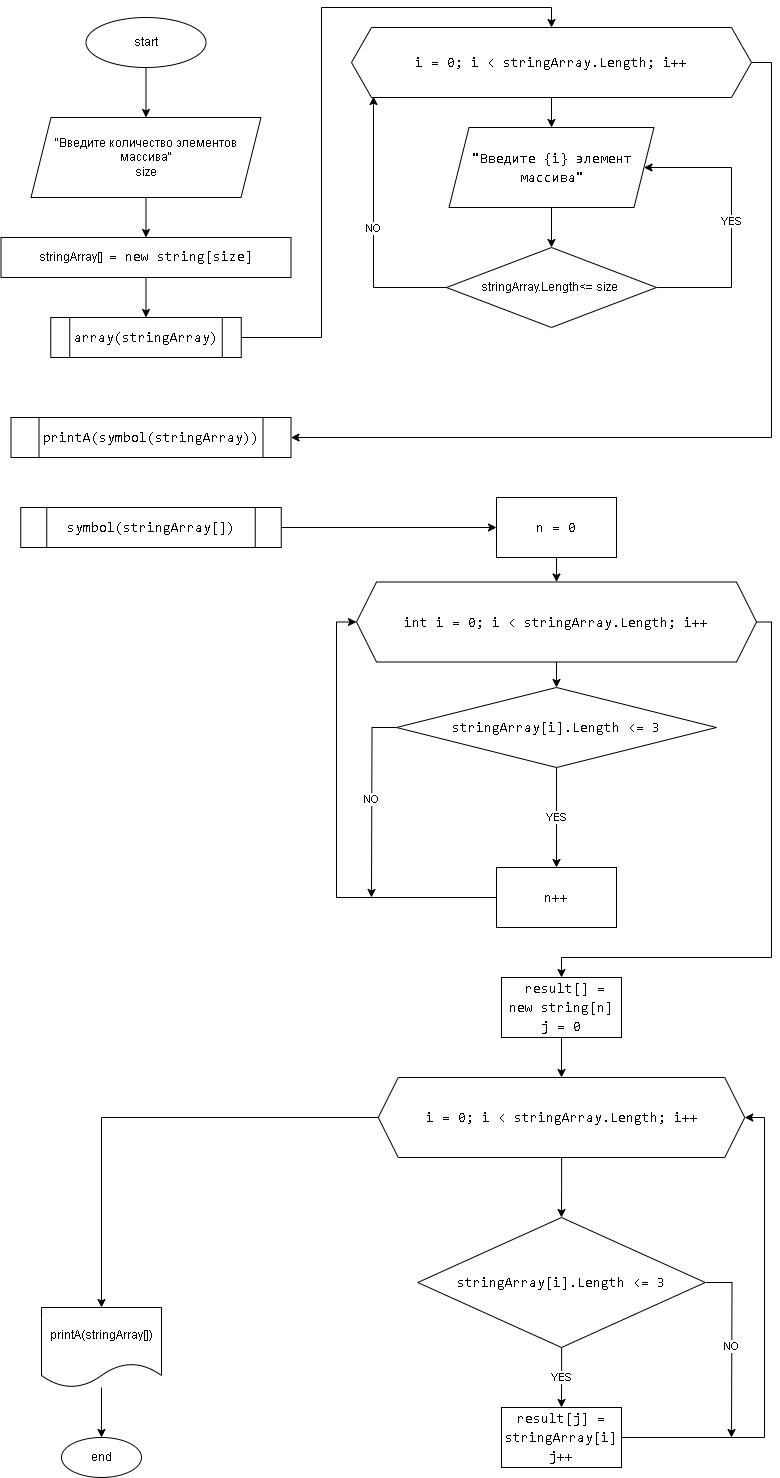

The diagram above was exported from draw.io. Its source (the exported page's mxGraphModel, read from the mxfile embedded in the PNG):
<mxGraphModel dx="1343" dy="864" grid="1" gridSize="10" guides="1" tooltips="1" connect="1" arrows="1" fold="1" page="1" pageScale="1" pageWidth="827" pageHeight="1169" math="0" shadow="0">
  <root>
    <mxCell id="WIyWlLk6GJQsqaUBKTNV-0" />
    <mxCell id="WIyWlLk6GJQsqaUBKTNV-1" parent="WIyWlLk6GJQsqaUBKTNV-0" />
    <mxCell id="RL5MAYRWT0lrpeyj2xz4-10" value="" style="edgeStyle=orthogonalEdgeStyle;rounded=0;orthogonalLoop=1;jettySize=auto;html=1;" parent="WIyWlLk6GJQsqaUBKTNV-1" source="RL5MAYRWT0lrpeyj2xz4-0" target="RL5MAYRWT0lrpeyj2xz4-1" edge="1">
      <mxGeometry relative="1" as="geometry" />
    </mxCell>
    <mxCell id="RL5MAYRWT0lrpeyj2xz4-0" value="start" style="ellipse;whiteSpace=wrap;html=1;" parent="WIyWlLk6GJQsqaUBKTNV-1" vertex="1">
      <mxGeometry x="114.5" y="20" width="120" height="50" as="geometry" />
    </mxCell>
    <mxCell id="ivwHbswq4y9uC4K5hUKV-3" style="edgeStyle=orthogonalEdgeStyle;rounded=0;orthogonalLoop=1;jettySize=auto;html=1;entryX=0.5;entryY=0;entryDx=0;entryDy=0;" parent="WIyWlLk6GJQsqaUBKTNV-1" source="RL5MAYRWT0lrpeyj2xz4-1" target="ivwHbswq4y9uC4K5hUKV-0" edge="1">
      <mxGeometry relative="1" as="geometry" />
    </mxCell>
    <mxCell id="RL5MAYRWT0lrpeyj2xz4-1" value="&quot;Введите количество элементов массива&quot;&lt;br&gt;size" style="shape=parallelogram;perimeter=parallelogramPerimeter;whiteSpace=wrap;html=1;fixedSize=1;" parent="WIyWlLk6GJQsqaUBKTNV-1" vertex="1">
      <mxGeometry x="59.5" y="120" width="230" height="80" as="geometry" />
    </mxCell>
    <mxCell id="ivwHbswq4y9uC4K5hUKV-7" style="edgeStyle=orthogonalEdgeStyle;rounded=0;orthogonalLoop=1;jettySize=auto;html=1;entryX=0.5;entryY=0;entryDx=0;entryDy=0;" parent="WIyWlLk6GJQsqaUBKTNV-1" source="RL5MAYRWT0lrpeyj2xz4-5" target="ivwHbswq4y9uC4K5hUKV-6" edge="1">
      <mxGeometry relative="1" as="geometry" />
    </mxCell>
    <mxCell id="_dOCpPnsG_7CVTvA5Dfc-1" style="edgeStyle=orthogonalEdgeStyle;rounded=0;orthogonalLoop=1;jettySize=auto;html=1;exitX=1;exitY=0.5;exitDx=0;exitDy=0;entryX=1;entryY=0.5;entryDx=0;entryDy=0;" parent="WIyWlLk6GJQsqaUBKTNV-1" source="RL5MAYRWT0lrpeyj2xz4-5" target="_dOCpPnsG_7CVTvA5Dfc-0" edge="1">
      <mxGeometry relative="1" as="geometry" />
    </mxCell>
    <mxCell id="RL5MAYRWT0lrpeyj2xz4-5" value="&lt;div style=&quot;font-family: Consolas, &amp;quot;Courier New&amp;quot;, monospace; font-size: 14px; line-height: 19px;&quot;&gt;&lt;span style=&quot;background-color: rgb(255, 255, 255);&quot;&gt;i = 0; i &amp;lt; stringArray.Length; i++&lt;/span&gt;&lt;/div&gt;" style="shape=hexagon;perimeter=hexagonPerimeter2;whiteSpace=wrap;html=1;fixedSize=1;" parent="WIyWlLk6GJQsqaUBKTNV-1" vertex="1">
      <mxGeometry x="380" y="30" width="400" height="70" as="geometry" />
    </mxCell>
    <mxCell id="ivwHbswq4y9uC4K5hUKV-8" value="YES" style="edgeStyle=orthogonalEdgeStyle;rounded=0;orthogonalLoop=1;jettySize=auto;html=1;entryX=1;entryY=0.5;entryDx=0;entryDy=0;" parent="WIyWlLk6GJQsqaUBKTNV-1" source="RL5MAYRWT0lrpeyj2xz4-16" target="ivwHbswq4y9uC4K5hUKV-6" edge="1">
      <mxGeometry relative="1" as="geometry">
        <Array as="points">
          <mxPoint x="760" y="290" />
          <mxPoint x="760" y="170" />
        </Array>
      </mxGeometry>
    </mxCell>
    <mxCell id="ivwHbswq4y9uC4K5hUKV-10" value="NO" style="edgeStyle=orthogonalEdgeStyle;rounded=0;orthogonalLoop=1;jettySize=auto;html=1;entryX=0.055;entryY=0.986;entryDx=0;entryDy=0;entryPerimeter=0;" parent="WIyWlLk6GJQsqaUBKTNV-1" source="RL5MAYRWT0lrpeyj2xz4-16" target="RL5MAYRWT0lrpeyj2xz4-5" edge="1">
      <mxGeometry relative="1" as="geometry">
        <Array as="points">
          <mxPoint x="402" y="290" />
        </Array>
      </mxGeometry>
    </mxCell>
    <mxCell id="RL5MAYRWT0lrpeyj2xz4-16" value="stringArray.Length&amp;lt;= size&amp;nbsp;" style="rhombus;whiteSpace=wrap;html=1;" parent="WIyWlLk6GJQsqaUBKTNV-1" vertex="1">
      <mxGeometry x="475" y="250" width="210" height="80" as="geometry" />
    </mxCell>
    <mxCell id="RL5MAYRWT0lrpeyj2xz4-37" style="edgeStyle=orthogonalEdgeStyle;rounded=0;orthogonalLoop=1;jettySize=auto;html=1;entryX=0;entryY=0.5;entryDx=0;entryDy=0;" parent="WIyWlLk6GJQsqaUBKTNV-1" edge="1">
      <mxGeometry relative="1" as="geometry">
        <mxPoint x="128.5" y="1785" as="targetPoint" />
        <Array as="points">
          <mxPoint x="90" y="1993" />
          <mxPoint x="90" y="1785" />
        </Array>
      </mxGeometry>
    </mxCell>
    <mxCell id="RL5MAYRWT0lrpeyj2xz4-47" value="end" style="ellipse;whiteSpace=wrap;html=1;" parent="WIyWlLk6GJQsqaUBKTNV-1" vertex="1">
      <mxGeometry x="90" y="1440" width="80" height="40" as="geometry" />
    </mxCell>
    <mxCell id="ivwHbswq4y9uC4K5hUKV-4" style="edgeStyle=orthogonalEdgeStyle;rounded=0;orthogonalLoop=1;jettySize=auto;html=1;entryX=0.5;entryY=0;entryDx=0;entryDy=0;" parent="WIyWlLk6GJQsqaUBKTNV-1" source="ivwHbswq4y9uC4K5hUKV-0" target="ivwHbswq4y9uC4K5hUKV-1" edge="1">
      <mxGeometry relative="1" as="geometry" />
    </mxCell>
    <mxCell id="ivwHbswq4y9uC4K5hUKV-0" value="stringArray[]&amp;nbsp;&amp;nbsp;&lt;span style=&quot;border-color: var(--border-color); font-family: Consolas, &amp;quot;Courier New&amp;quot;, monospace; font-size: 14px;&quot;&gt;=&amp;nbsp;&lt;/span&gt;&lt;span style=&quot;border-color: var(--border-color); font-family: Consolas, &amp;quot;Courier New&amp;quot;, monospace; font-size: 14px;&quot;&gt;new&lt;/span&gt;&lt;span style=&quot;border-color: var(--border-color); font-family: Consolas, &amp;quot;Courier New&amp;quot;, monospace; font-size: 14px;&quot;&gt;&amp;nbsp;&lt;/span&gt;&lt;span style=&quot;border-color: var(--border-color); font-family: Consolas, &amp;quot;Courier New&amp;quot;, monospace; font-size: 14px;&quot;&gt;string&lt;/span&gt;&lt;span style=&quot;font-family: Consolas, &amp;quot;Courier New&amp;quot;, monospace; font-size: 14px; background-color: rgb(255, 255, 255);&quot;&gt;[&lt;/span&gt;&lt;span style=&quot;border-color: var(--border-color); font-family: Consolas, &amp;quot;Courier New&amp;quot;, monospace; font-size: 14px;&quot;&gt;size&lt;/span&gt;&lt;span style=&quot;font-family: Consolas, &amp;quot;Courier New&amp;quot;, monospace; font-size: 14px; background-color: rgb(255, 255, 255);&quot;&gt;]&lt;/span&gt;" style="rounded=0;whiteSpace=wrap;html=1;" parent="WIyWlLk6GJQsqaUBKTNV-1" vertex="1">
      <mxGeometry x="29.5" y="240" width="290" height="40" as="geometry" />
    </mxCell>
    <mxCell id="ivwHbswq4y9uC4K5hUKV-5" style="edgeStyle=orthogonalEdgeStyle;rounded=0;orthogonalLoop=1;jettySize=auto;html=1;entryX=0.5;entryY=0;entryDx=0;entryDy=0;exitX=1;exitY=0.5;exitDx=0;exitDy=0;" parent="WIyWlLk6GJQsqaUBKTNV-1" source="ivwHbswq4y9uC4K5hUKV-1" target="RL5MAYRWT0lrpeyj2xz4-5" edge="1">
      <mxGeometry relative="1" as="geometry">
        <Array as="points">
          <mxPoint x="350" y="340" />
          <mxPoint x="350" y="10" />
          <mxPoint x="580" y="10" />
        </Array>
      </mxGeometry>
    </mxCell>
    <mxCell id="ivwHbswq4y9uC4K5hUKV-1" value="&lt;div style=&quot;font-family: Consolas, &amp;quot;Courier New&amp;quot;, monospace; font-size: 14px; line-height: 19px;&quot;&gt;&lt;span style=&quot;background-color: rgb(255, 255, 255);&quot;&gt;array(stringArray)&lt;/span&gt;&lt;br&gt;&lt;/div&gt;" style="shape=process;whiteSpace=wrap;html=1;backgroundOutline=1;" parent="WIyWlLk6GJQsqaUBKTNV-1" vertex="1">
      <mxGeometry x="79.25" y="320" width="190.5" height="40" as="geometry" />
    </mxCell>
    <mxCell id="ivwHbswq4y9uC4K5hUKV-9" style="edgeStyle=orthogonalEdgeStyle;rounded=0;orthogonalLoop=1;jettySize=auto;html=1;entryX=0.5;entryY=0;entryDx=0;entryDy=0;" parent="WIyWlLk6GJQsqaUBKTNV-1" source="ivwHbswq4y9uC4K5hUKV-6" target="RL5MAYRWT0lrpeyj2xz4-16" edge="1">
      <mxGeometry relative="1" as="geometry" />
    </mxCell>
    <mxCell id="ivwHbswq4y9uC4K5hUKV-6" value="&lt;span style=&quot;background-color: rgb(255, 255, 255);&quot;&gt;&lt;br&gt;&lt;/span&gt;&lt;div style=&quot;font-family: Consolas, &amp;quot;Courier New&amp;quot;, monospace; font-weight: normal; font-size: 14px; line-height: 19px;&quot;&gt;&lt;div&gt;&lt;span style=&quot;background-color: rgb(255, 255, 255);&quot;&gt;&quot;Введите {i} элемент массива&quot;&lt;/span&gt;&lt;/div&gt;&lt;/div&gt;&lt;span style=&quot;background-color: rgb(255, 255, 255);&quot;&gt;&lt;br&gt;&lt;/span&gt;" style="shape=parallelogram;perimeter=parallelogramPerimeter;whiteSpace=wrap;html=1;fixedSize=1;" parent="WIyWlLk6GJQsqaUBKTNV-1" vertex="1">
      <mxGeometry x="477.5" y="130" width="205" height="80" as="geometry" />
    </mxCell>
    <mxCell id="_dOCpPnsG_7CVTvA5Dfc-0" value="&lt;div style=&quot;font-family: Consolas, &amp;quot;Courier New&amp;quot;, monospace; font-size: 14px; line-height: 19px;&quot;&gt;&lt;span style=&quot;background-color: rgb(255, 255, 255);&quot;&gt;printA(symbol(stringArray))&lt;/span&gt;&lt;/div&gt;" style="shape=process;whiteSpace=wrap;html=1;backgroundOutline=1;" parent="WIyWlLk6GJQsqaUBKTNV-1" vertex="1">
      <mxGeometry x="39.5" y="420" width="280" height="40" as="geometry" />
    </mxCell>
    <mxCell id="vhbXyGR_0wqggZkBMEyg-2" style="edgeStyle=orthogonalEdgeStyle;rounded=0;orthogonalLoop=1;jettySize=auto;html=1;entryX=0.5;entryY=0;entryDx=0;entryDy=0;" parent="WIyWlLk6GJQsqaUBKTNV-1" source="W3UOEscrYLI4jIecYS6Z-0" target="W3UOEscrYLI4jIecYS6Z-4" edge="1">
      <mxGeometry relative="1" as="geometry" />
    </mxCell>
    <mxCell id="vhbXyGR_0wqggZkBMEyg-7" style="edgeStyle=orthogonalEdgeStyle;rounded=0;orthogonalLoop=1;jettySize=auto;html=1;entryX=0.5;entryY=0;entryDx=0;entryDy=0;" parent="WIyWlLk6GJQsqaUBKTNV-1" source="W3UOEscrYLI4jIecYS6Z-0" target="W3UOEscrYLI4jIecYS6Z-6" edge="1">
      <mxGeometry relative="1" as="geometry">
        <Array as="points">
          <mxPoint x="800" y="625" />
          <mxPoint x="800" y="960" />
          <mxPoint x="590" y="960" />
        </Array>
      </mxGeometry>
    </mxCell>
    <mxCell id="W3UOEscrYLI4jIecYS6Z-0" value="&lt;div style=&quot;font-family: Consolas, &amp;quot;Courier New&amp;quot;, monospace; font-size: 14px; line-height: 19px;&quot;&gt;&lt;span style=&quot;background-color: rgb(255, 255, 255);&quot;&gt;int i = 0; i &amp;lt; stringArray.Length; i++&lt;/span&gt;&lt;/div&gt;" style="shape=hexagon;perimeter=hexagonPerimeter2;whiteSpace=wrap;html=1;fixedSize=1;" parent="WIyWlLk6GJQsqaUBKTNV-1" vertex="1">
      <mxGeometry x="385" y="584.5" width="400" height="80" as="geometry" />
    </mxCell>
    <mxCell id="vhbXyGR_0wqggZkBMEyg-17" style="edgeStyle=orthogonalEdgeStyle;rounded=0;orthogonalLoop=1;jettySize=auto;html=1;entryX=0.5;entryY=0;entryDx=0;entryDy=0;" parent="WIyWlLk6GJQsqaUBKTNV-1" source="W3UOEscrYLI4jIecYS6Z-1" target="RL5MAYRWT0lrpeyj2xz4-47" edge="1">
      <mxGeometry relative="1" as="geometry" />
    </mxCell>
    <mxCell id="W3UOEscrYLI4jIecYS6Z-1" value="printA(stringArray[])" style="shape=document;whiteSpace=wrap;html=1;boundedLbl=1;" parent="WIyWlLk6GJQsqaUBKTNV-1" vertex="1">
      <mxGeometry x="70" y="1310" width="120" height="80" as="geometry" />
    </mxCell>
    <mxCell id="vhbXyGR_0wqggZkBMEyg-1" style="edgeStyle=orthogonalEdgeStyle;rounded=0;orthogonalLoop=1;jettySize=auto;html=1;entryX=0.5;entryY=0;entryDx=0;entryDy=0;" parent="WIyWlLk6GJQsqaUBKTNV-1" source="W3UOEscrYLI4jIecYS6Z-2" target="W3UOEscrYLI4jIecYS6Z-0" edge="1">
      <mxGeometry relative="1" as="geometry" />
    </mxCell>
    <mxCell id="W3UOEscrYLI4jIecYS6Z-2" value="&lt;div style=&quot;font-family: Consolas, &amp;quot;Courier New&amp;quot;, monospace; font-size: 14px; line-height: 19px;&quot;&gt;&lt;span style=&quot;background-color: rgb(255, 255, 255);&quot;&gt;n = 0&lt;/span&gt;&lt;/div&gt;" style="rounded=0;whiteSpace=wrap;html=1;" parent="WIyWlLk6GJQsqaUBKTNV-1" vertex="1">
      <mxGeometry x="525" y="500" width="120" height="60" as="geometry" />
    </mxCell>
    <mxCell id="vhbXyGR_0wqggZkBMEyg-0" style="edgeStyle=orthogonalEdgeStyle;rounded=0;orthogonalLoop=1;jettySize=auto;html=1;entryX=0;entryY=0.5;entryDx=0;entryDy=0;" parent="WIyWlLk6GJQsqaUBKTNV-1" source="W3UOEscrYLI4jIecYS6Z-3" target="W3UOEscrYLI4jIecYS6Z-2" edge="1">
      <mxGeometry relative="1" as="geometry" />
    </mxCell>
    <mxCell id="W3UOEscrYLI4jIecYS6Z-3" value="&lt;div style=&quot;font-family: Consolas, &amp;quot;Courier New&amp;quot;, monospace; font-size: 14px; line-height: 19px;&quot;&gt;&lt;font style=&quot;background-color: rgb(255, 255, 255);&quot;&gt;symbol(stringArray[])&lt;/font&gt;&lt;/div&gt;" style="shape=process;whiteSpace=wrap;html=1;backgroundOutline=1;" parent="WIyWlLk6GJQsqaUBKTNV-1" vertex="1">
      <mxGeometry x="49.25" y="510" width="260.5" height="40" as="geometry" />
    </mxCell>
    <mxCell id="vhbXyGR_0wqggZkBMEyg-6" value="YES" style="edgeStyle=orthogonalEdgeStyle;rounded=0;orthogonalLoop=1;jettySize=auto;html=1;entryX=0.5;entryY=0;entryDx=0;entryDy=0;" parent="WIyWlLk6GJQsqaUBKTNV-1" source="W3UOEscrYLI4jIecYS6Z-4" target="W3UOEscrYLI4jIecYS6Z-5" edge="1">
      <mxGeometry relative="1" as="geometry" />
    </mxCell>
    <mxCell id="vhbXyGR_0wqggZkBMEyg-9" value="NO" style="edgeStyle=orthogonalEdgeStyle;rounded=0;orthogonalLoop=1;jettySize=auto;html=1;exitX=0;exitY=0.5;exitDx=0;exitDy=0;" parent="WIyWlLk6GJQsqaUBKTNV-1" source="W3UOEscrYLI4jIecYS6Z-4" edge="1">
      <mxGeometry relative="1" as="geometry">
        <mxPoint x="400" y="900" as="targetPoint" />
      </mxGeometry>
    </mxCell>
    <mxCell id="W3UOEscrYLI4jIecYS6Z-4" value="&lt;div style=&quot;font-family: Consolas, &amp;quot;Courier New&amp;quot;, monospace; font-size: 14px; line-height: 19px;&quot;&gt;&lt;span style=&quot;background-color: rgb(255, 255, 255);&quot;&gt;stringArray[i].Length &amp;lt;= 3&lt;/span&gt;&lt;/div&gt;" style="rhombus;whiteSpace=wrap;html=1;" parent="WIyWlLk6GJQsqaUBKTNV-1" vertex="1">
      <mxGeometry x="425" y="690" width="320" height="80" as="geometry" />
    </mxCell>
    <mxCell id="vhbXyGR_0wqggZkBMEyg-3" style="edgeStyle=orthogonalEdgeStyle;rounded=0;orthogonalLoop=1;jettySize=auto;html=1;entryX=0;entryY=0.5;entryDx=0;entryDy=0;" parent="WIyWlLk6GJQsqaUBKTNV-1" source="W3UOEscrYLI4jIecYS6Z-5" target="W3UOEscrYLI4jIecYS6Z-0" edge="1">
      <mxGeometry relative="1" as="geometry">
        <Array as="points">
          <mxPoint x="365" y="900" />
          <mxPoint x="365" y="625" />
        </Array>
      </mxGeometry>
    </mxCell>
    <mxCell id="W3UOEscrYLI4jIecYS6Z-5" value="&lt;div style=&quot;font-family: Consolas, &amp;quot;Courier New&amp;quot;, monospace; font-size: 14px; line-height: 19px;&quot;&gt;&lt;span style=&quot;background-color: rgb(255, 255, 255);&quot;&gt;n++&lt;/span&gt;&lt;/div&gt;" style="rounded=0;whiteSpace=wrap;html=1;" parent="WIyWlLk6GJQsqaUBKTNV-1" vertex="1">
      <mxGeometry x="525" y="870" width="120" height="60" as="geometry" />
    </mxCell>
    <mxCell id="vhbXyGR_0wqggZkBMEyg-11" style="edgeStyle=orthogonalEdgeStyle;rounded=0;orthogonalLoop=1;jettySize=auto;html=1;entryX=0.5;entryY=0;entryDx=0;entryDy=0;" parent="WIyWlLk6GJQsqaUBKTNV-1" source="W3UOEscrYLI4jIecYS6Z-6" target="W3UOEscrYLI4jIecYS6Z-7" edge="1">
      <mxGeometry relative="1" as="geometry" />
    </mxCell>
    <mxCell id="W3UOEscrYLI4jIecYS6Z-6" value="&lt;div style=&quot;font-family: Consolas, &amp;quot;Courier New&amp;quot;, monospace; font-size: 14px; line-height: 19px;&quot;&gt;&lt;span style=&quot;background-color: rgb(255, 255, 255);&quot;&gt;&amp;nbsp;result[]&amp;nbsp;= new string[n]&lt;/span&gt;&lt;/div&gt;&lt;div style=&quot;font-family: Consolas, &amp;quot;Courier New&amp;quot;, monospace; font-size: 14px; line-height: 19px;&quot;&gt;&lt;div style=&quot;line-height: 19px;&quot;&gt;&lt;span style=&quot;background-color: rgb(255, 255, 255);&quot;&gt;j = 0&lt;/span&gt;&lt;/div&gt;&lt;/div&gt;" style="rounded=0;whiteSpace=wrap;html=1;" parent="WIyWlLk6GJQsqaUBKTNV-1" vertex="1">
      <mxGeometry x="530" y="980" width="120" height="60" as="geometry" />
    </mxCell>
    <mxCell id="vhbXyGR_0wqggZkBMEyg-12" style="edgeStyle=orthogonalEdgeStyle;rounded=0;orthogonalLoop=1;jettySize=auto;html=1;entryX=0.5;entryY=0;entryDx=0;entryDy=0;" parent="WIyWlLk6GJQsqaUBKTNV-1" source="W3UOEscrYLI4jIecYS6Z-7" target="W3UOEscrYLI4jIecYS6Z-8" edge="1">
      <mxGeometry relative="1" as="geometry" />
    </mxCell>
    <mxCell id="vhbXyGR_0wqggZkBMEyg-16" style="edgeStyle=orthogonalEdgeStyle;rounded=0;orthogonalLoop=1;jettySize=auto;html=1;entryX=0.5;entryY=0;entryDx=0;entryDy=0;" parent="WIyWlLk6GJQsqaUBKTNV-1" source="W3UOEscrYLI4jIecYS6Z-7" target="W3UOEscrYLI4jIecYS6Z-1" edge="1">
      <mxGeometry relative="1" as="geometry" />
    </mxCell>
    <mxCell id="W3UOEscrYLI4jIecYS6Z-7" value="&lt;div style=&quot;font-family: Consolas, &amp;quot;Courier New&amp;quot;, monospace; font-size: 14px; line-height: 19px;&quot;&gt;&lt;span style=&quot;background-color: rgb(255, 255, 255);&quot;&gt;i = 0; i &amp;lt; stringArray.Length; i++&lt;/span&gt;&lt;/div&gt;" style="shape=hexagon;perimeter=hexagonPerimeter2;whiteSpace=wrap;html=1;fixedSize=1;" parent="WIyWlLk6GJQsqaUBKTNV-1" vertex="1">
      <mxGeometry x="406.75" y="1080" width="366.5" height="80" as="geometry" />
    </mxCell>
    <mxCell id="vhbXyGR_0wqggZkBMEyg-13" value="YES" style="edgeStyle=orthogonalEdgeStyle;rounded=0;orthogonalLoop=1;jettySize=auto;html=1;" parent="WIyWlLk6GJQsqaUBKTNV-1" source="W3UOEscrYLI4jIecYS6Z-8" target="W3UOEscrYLI4jIecYS6Z-9" edge="1">
      <mxGeometry relative="1" as="geometry" />
    </mxCell>
    <mxCell id="vhbXyGR_0wqggZkBMEyg-15" value="NO" style="edgeStyle=orthogonalEdgeStyle;rounded=0;orthogonalLoop=1;jettySize=auto;html=1;" parent="WIyWlLk6GJQsqaUBKTNV-1" source="W3UOEscrYLI4jIecYS6Z-8" edge="1">
      <mxGeometry relative="1" as="geometry">
        <mxPoint x="760" y="1440" as="targetPoint" />
      </mxGeometry>
    </mxCell>
    <mxCell id="W3UOEscrYLI4jIecYS6Z-8" value="&lt;div style=&quot;font-family: Consolas, &amp;quot;Courier New&amp;quot;, monospace; font-size: 14px; line-height: 19px;&quot;&gt;&lt;span style=&quot;background-color: rgb(255, 255, 255);&quot;&gt;stringArray[i].Length &amp;lt;= 3&lt;/span&gt;&lt;/div&gt;" style="rhombus;whiteSpace=wrap;html=1;" parent="WIyWlLk6GJQsqaUBKTNV-1" vertex="1">
      <mxGeometry x="446.25" y="1220" width="287.5" height="130" as="geometry" />
    </mxCell>
    <mxCell id="vhbXyGR_0wqggZkBMEyg-14" style="edgeStyle=orthogonalEdgeStyle;rounded=0;orthogonalLoop=1;jettySize=auto;html=1;entryX=1;entryY=0.5;entryDx=0;entryDy=0;" parent="WIyWlLk6GJQsqaUBKTNV-1" source="W3UOEscrYLI4jIecYS6Z-9" target="W3UOEscrYLI4jIecYS6Z-7" edge="1">
      <mxGeometry relative="1" as="geometry">
        <Array as="points">
          <mxPoint x="793" y="1440" />
          <mxPoint x="793" y="1120" />
        </Array>
      </mxGeometry>
    </mxCell>
    <mxCell id="W3UOEscrYLI4jIecYS6Z-9" value="&lt;div style=&quot;font-family: Consolas, &amp;quot;Courier New&amp;quot;, monospace; font-size: 14px; line-height: 19px;&quot;&gt;&lt;span style=&quot;background-color: rgb(255, 255, 255);&quot;&gt;result[j] = stringArray[i]&lt;/span&gt;&lt;/div&gt;&lt;div style=&quot;font-family: Consolas, &amp;quot;Courier New&amp;quot;, monospace; font-size: 14px; line-height: 19px;&quot;&gt;&lt;div style=&quot;line-height: 19px;&quot;&gt;&lt;span style=&quot;background-color: rgb(255, 255, 255);&quot;&gt;j++&lt;/span&gt;&lt;/div&gt;&lt;/div&gt;" style="rounded=0;whiteSpace=wrap;html=1;" parent="WIyWlLk6GJQsqaUBKTNV-1" vertex="1">
      <mxGeometry x="530" y="1410" width="120" height="60" as="geometry" />
    </mxCell>
  </root>
</mxGraphModel>